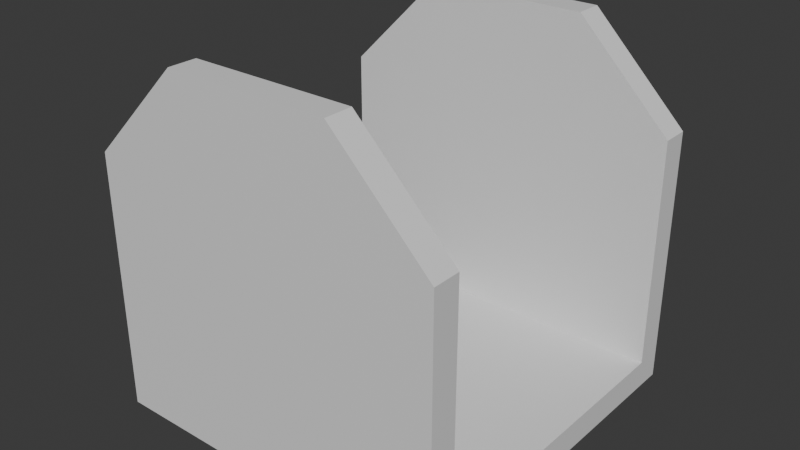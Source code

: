 # Source: Hinge.blend  (saved by Blender 4.5.90; exported with 4.5.12 LTS)
import bpy
from mathutils import Matrix  # noqa: F401  (used for matrix-valued properties, if any)

bpy.ops.wm.read_factory_settings(use_empty=True)
scene = bpy.context.scene
scene.name = 'Scene'

# ---- collections
col_collection = bpy.data.collections.new('Collection'); scene.collection.children.link(col_collection)

# ---- materials (node trees are filled in below, after node groups)
mat_material = bpy.data.materials.new('Material')
mat_material.alpha_threshold = 0.0
mat_material.roughness = 0.5
mat_material.line_color = (0.0, 0.0, 0.0, 1.0)

# ---- material node trees
mat_material.use_nodes = True; mat_material.node_tree.nodes.clear()
_N = mat_material.node_tree.nodes; _L = mat_material.node_tree.links
n0 = _N.new('ShaderNodeOutputMaterial'); n0.name = 'Material Output'; n0.location = (200, 100)
n1 = _N.new('ShaderNodeBsdfPrincipled'); n1.name = 'Principled BSDF'; n1.location = (-200, 100)
n1.inputs[3].default_value = 1.45
_L.new(n1.outputs[0], n0.inputs[0])
n0.is_active_output = True

# ---- world
world_world = bpy.data.worlds.new('World'); scene.world = world_world
world_world.use_nodes = True; world_world.node_tree.nodes.clear()
_N = world_world.node_tree.nodes; _L = world_world.node_tree.links
n0 = _N.new('ShaderNodeOutputWorld'); n0.name = 'World Output'; n0.location = (200, 100)
n1 = _N.new('ShaderNodeBackground'); n1.name = 'Background'; n1.location = (-200, 100)
n1.inputs[0].default_value = (0.05088, 0.05088, 0.05088, 1.0)
_L.new(n1.outputs[0], n0.inputs[0])
n0.is_active_output = True
world_world.color = (0.05088, 0.05088, 0.05088)
world_world.sun_shadow_jitter_overblur = 0.0

# ---- meshes
me_cube = bpy.data.meshes.new('Cube')
me_cube.from_pydata([(1.0, 0.842, -0.842), (1.0, -0.842, -0.842), (-1.0, 0.842, -0.842), (-1.0, -0.842, -0.842), (-1.0, 1.0, -1.0), (-1.0, -1.0, -1.0), (1.0, 1.0, -1.0), (1.0, -1.0, -1.0), (1.0, 0.842, 0.4579), (0.4579, 0.842, 1.0), (0.4579, -0.842, 1.0), (1.0, -0.842, 0.4579), (-0.4579, 0.842, 1.0), (-1.0, 0.842, 0.4579), (-1.0, -0.842, 0.4579), (-0.4579, -0.842, 1.0), (0.4579, 1.0, 1.0), (1.0, 1.0, 0.4579), (-0.4579, -1.0, 1.0), (-1.0, -1.0, 0.4579), (1.0, -1.0, 0.4579), (0.4579, -1.0, 1.0), (-1.0, 1.0, 0.4579), (-0.4579, 1.0, 1.0)], [], [(3, 1, 0, 2), (4, 6, 7, 5), (3, 2, 4, 5), (0, 1, 7, 6), (16, 9, 8, 17), (18, 15, 14, 19), (10, 21, 20, 11), (12, 23, 22, 13), (8, 0, 6, 17), (0, 8, 9, 12, 13, 2), (12, 9, 16, 23), (1, 11, 20, 7), (3, 14, 15, 10, 11, 1), (10, 15, 18, 21), (2, 13, 22, 4), (14, 3, 5, 19), (4, 22, 23, 16, 17, 6), (7, 20, 21, 18, 19, 5)])
_uv = me_cube.uv_layers.new(name='UVMap')
_uv.uv.foreach_set('vector', [0.3948, 0.01976, 0.3948, 0.7302, 0.3948, 0.5198, 0.3948, 0.2302, 0.125, 0.5, 0.375, 0.5, 0.375, 0.75, 0.125, 0.75, 0.3948, 0.01976, 0.3948, 0.2302, 0.375, 0.25, 0.375, 0.0, 0.3948, 0.5198, 0.3948, 0.7302, 0.375, 0.75, 0.375, 0.5, 0.6295, 0.4368, 0.6928, 0.5198, 0.5572, 0.5198, 0.5572, 0.5, 0.625, 0.0, 0.625, 0.2057, 0.5572, 0.01976, 0.5572, 0.0, 0.6299, 0.5517, 0.6295, 0.8132, 0.5572, 0.75, 0.5572, 0.7302, 0.625, 0.2302, 0.625, 0.3156, 0.5572, 0.25, 0.5572, 0.2302, 0.5572, 0.5198, 0.3948, 0.5198, 0.375, 0.5, 0.5572, 0.5, 0.3948, 0.5198, 0.5572, 0.5198, 0.6928, 0.5198, 0.8072, 0.5198, 0.7337, 0.4345, 0.3948, 0.2302, 0.8072, 0.5198, 0.6928, 0.5198, 0.6295, 0.4368, 0.8072, 0.5, 0.3948, 0.7302, 0.5572, 0.7302, 0.5572, 0.75, 0.375, 0.75, 0.3948, 0.01976, 0.5572, 0.01976, 0.625, 0.2057, 0.6299, 0.5517, 0.5572, 0.7302, 0.3948, 0.7302, 0.6299, 0.5517, 0.8072, 0.7302, 0.8072, 0.75, 0.6295, 0.8132, 0.3948, 0.2302, 0.5572, 0.2302, 0.5572, 0.25, 0.375, 0.25, 0.5572, 0.01976, 0.3948, 0.01976, 0.375, 0.0, 0.5572, 0.0, 0.375, 0.25, 0.5572, 0.25, 0.625, 0.3156, 0.6295, 0.4368, 0.5572, 0.5, 0.375, 0.5, 0.375, 0.75, 0.5572, 0.75, 0.6295, 0.8132, 0.625, 0.9322, 0.5572, 1.0, 0.375, 1.0])
me_cube.materials.append(mat_material)
me_cube.use_mirror_vertex_groups = False
me_cube.update()

# ---- objects
ob_cube = bpy.data.objects.new('Cube', me_cube)

# ---- transforms, parenting, visibility, modifiers, constraints
ob_cube.location = (0.0, 0.0, 0.0)
ob_cube.lock_rotations_4d = False
ob_cube.empty_display_type = 'ARROWS'
ob_cube.lineart.crease_threshold = 0.0

# ---- collection membership
col_collection.objects.link(ob_cube)

# ---- scene / render settings (as saved in the file)
scene.frame_start = 1; scene.frame_end = 250; scene.frame_set(1)
scene.render.engine = 'BLENDER_EEVEE_NEXT'
bpy.context.view_layer.update()

# ---- added for rendering (the .blend has no active camera and no usable light): camera, sun
cam_auto = bpy.data.cameras.new('AutoCamera')
cam_auto.lens = 50.0
cam_auto.sensor_width = 36.0
cam_auto.clip_end = 1000.0
ob_auto_camera = bpy.data.objects.new('AutoCamera', cam_auto)
scene.collection.objects.link(ob_auto_camera)
ob_auto_camera.location = (3.20507, -3.84609, 2.56406)
ob_auto_camera.rotation_euler = (1.09748, -7.21219e-08, 0.694738)
scene.camera = ob_auto_camera
light_auto_sun = bpy.data.lights.new('AutoSun', 'SUN')
light_auto_sun.energy = 3.0
light_auto_sun.angle = 0.0523599
ob_auto_sun = bpy.data.objects.new('AutoSun', light_auto_sun)
scene.collection.objects.link(ob_auto_sun)
ob_auto_sun.rotation_euler = (0.872665, 0.174533, 0.523599)
bpy.context.view_layer.update()
